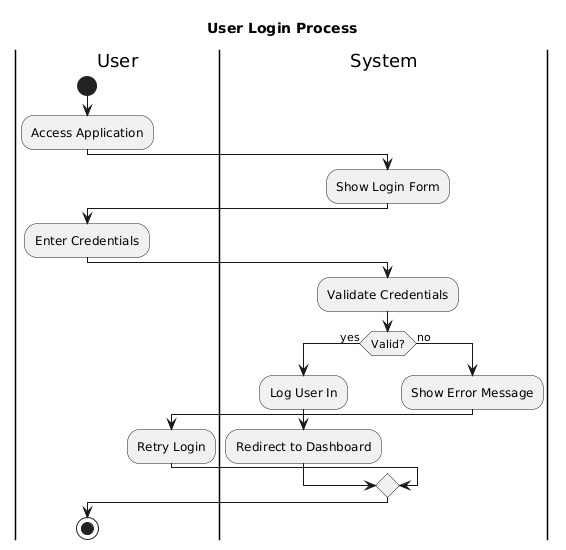

The diagram above was rendered by PlantUML. Its source (embedded in the PNG):
@startuml
title User Login Process

|User|
start
:Access Application;

|System|
:Show Login Form;

|User|
:Enter Credentials;

|System|
:Validate Credentials;

if (Valid?) then (yes)
  :Log User In;
  :Redirect to Dashboard;
else (no)
  :Show Error Message;
  |User|
  :Retry Login;
endif

stop
@enduml